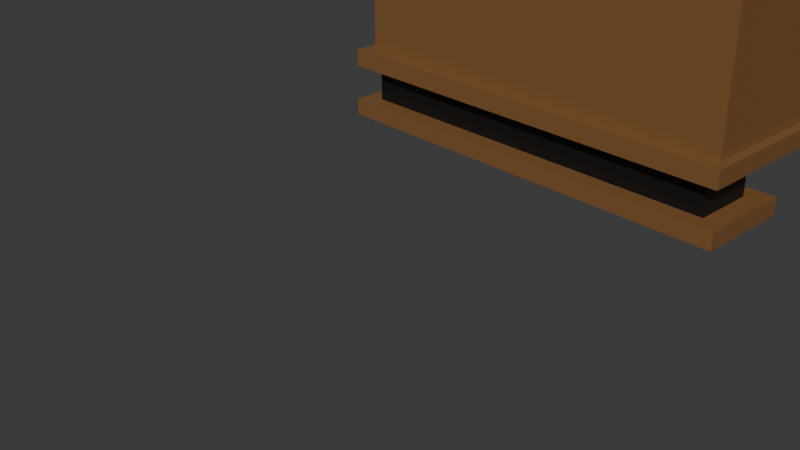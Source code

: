# Source: chest.blend  (saved by Blender 5.1.30; exported with 4.5.12 LTS)
import bpy
from mathutils import Matrix  # noqa: F401  (used for matrix-valued properties, if any)

bpy.ops.wm.read_factory_settings(use_empty=True)
scene = bpy.context.scene
scene.name = 'Scene'

# ---- collections
col_collection_2 = bpy.data.collections.new('Collection 2'); scene.collection.children.link(col_collection_2)
col_collection = bpy.data.collections.new('Collection'); scene.collection.children.link(col_collection)
col_collection_3 = bpy.data.collections.new('Collection 3'); scene.collection.children.link(col_collection_3)

# ---- materials (node trees are filled in below, after node groups)
mat_material_001 = bpy.data.materials.new('Material.001')
mat_material_002 = bpy.data.materials.new('Material.002')
mat_material = bpy.data.materials.new('Material')

# ---- material node trees
mat_material_001.use_nodes = True; mat_material_001.node_tree.nodes.clear()
_N = mat_material_001.node_tree.nodes; _L = mat_material_001.node_tree.links
n0 = _N.new('ShaderNodeBsdfPrincipled'); n0.name = 'Principled BSDF'; n0.location = (-200, 100)
n0.inputs[0].default_value = (0.005239, 0.005239, 0.005239, 1.0)
n1 = _N.new('ShaderNodeOutputMaterial'); n1.name = 'Material Output'; n1.location = (200, 100)
_L.new(n0.outputs[0], n1.inputs[0])
n1.is_active_output = True
mat_material_002.use_nodes = True; mat_material_002.node_tree.nodes.clear()
_N = mat_material_002.node_tree.nodes; _L = mat_material_002.node_tree.links
n0 = _N.new('ShaderNodeBsdfPrincipled'); n0.name = 'Principled BSDF'; n0.location = (-200, 100)
n0.inputs[0].default_value = (0.214, 0.1013, 0.03289, 1.0)
n1 = _N.new('ShaderNodeOutputMaterial'); n1.name = 'Material Output'; n1.location = (200, 100)
_L.new(n0.outputs[0], n1.inputs[0])
n1.is_active_output = True
mat_material.use_nodes = True; mat_material.node_tree.nodes.clear()
_N = mat_material.node_tree.nodes; _L = mat_material.node_tree.links
n0 = _N.new('ShaderNodeBsdfPrincipled'); n0.name = 'Principled BSDF'; n0.location = (-200, 100)
n0.inputs[0].default_value = (0.0613, 0.8, 0.0, 1.0)
n1 = _N.new('ShaderNodeOutputMaterial'); n1.name = 'Material Output'; n1.location = (200, 100)
_L.new(n0.outputs[0], n1.inputs[0])
n1.is_active_output = True

# ---- world
world_world = bpy.data.worlds.new('World'); scene.world = world_world
world_world.use_nodes = True; world_world.node_tree.nodes.clear()
_N = world_world.node_tree.nodes; _L = world_world.node_tree.links
n0 = _N.new('ShaderNodeOutputWorld'); n0.name = 'World Output'; n0.location = (200, 100)
n1 = _N.new('ShaderNodeBackground'); n1.name = 'Background'; n1.location = (-200, 100)
n1.inputs[0].default_value = (0.05088, 0.05088, 0.05088, 1.0)
_L.new(n1.outputs[0], n0.inputs[0])
n0.is_active_output = True
world_world.color = (0.05088, 0.05088, 0.05088)
world_world.sun_shadow_jitter_overblur = 0.0

# ---- cameras
cam_camera = bpy.data.cameras.new('Camera')
cam_camera.clip_end = 100.0
cam_camera.ortho_scale = 7.314

# ---- meshes
me_cube_001 = bpy.data.meshes.new('Cube.001')
me_cube_001.from_pydata([(-1.0, -1.0, -1.0), (-1.0, -1.0, 1.0), (-1.0, 1.0, -1.0), (-1.0, 1.0, 1.0), (1.0, -1.0, -1.0), (1.0, -1.0, 1.0), (1.0, 1.0, -1.0), (1.0, 1.0, 1.0)], [], [(0, 1, 3, 2), (2, 3, 7, 6), (6, 7, 5, 4), (4, 5, 1, 0), (2, 6, 4, 0), (7, 3, 1, 5)])
_uv = me_cube_001.uv_layers.new(name='UVMap')
_uv.uv.foreach_set('vector', [0.375, 0.0, 0.625, 0.0, 0.625, 0.25, 0.375, 0.25, 0.375, 0.25, 0.625, 0.25, 0.625, 0.5, 0.375, 0.5, 0.375, 0.5, 0.625, 0.5, 0.625, 0.75, 0.375, 0.75, 0.375, 0.75, 0.625, 0.75, 0.625, 1.0, 0.375, 1.0, 0.125, 0.5, 0.375, 0.5, 0.375, 0.75, 0.125, 0.75, 0.625, 0.5, 0.875, 0.5, 0.875, 0.75, 0.625, 0.75])
me_cube_001.materials.append(mat_material_001)
me_cube_001.update()
me_cube_002 = bpy.data.meshes.new('Cube.002')
me_cube_002.from_pydata([(-1.0, -1.0, -1.0), (-1.0, -1.0, 1.0), (-1.0, 1.0, -1.0), (-1.0, 1.0, 1.0), (1.0, -1.0, -1.0), (1.0, -1.0, 1.0), (1.0, 1.0, -1.0), (1.0, 1.0, 1.0)], [], [(0, 1, 3, 2), (2, 3, 7, 6), (6, 7, 5, 4), (4, 5, 1, 0), (2, 6, 4, 0), (7, 3, 1, 5)])
_uv = me_cube_002.uv_layers.new(name='UVMap')
_uv.uv.foreach_set('vector', [0.375, 0.0, 0.625, 0.0, 0.625, 0.25, 0.375, 0.25, 0.375, 0.25, 0.625, 0.25, 0.625, 0.5, 0.375, 0.5, 0.375, 0.5, 0.625, 0.5, 0.625, 0.75, 0.375, 0.75, 0.375, 0.75, 0.625, 0.75, 0.625, 1.0, 0.375, 1.0, 0.125, 0.5, 0.375, 0.5, 0.375, 0.75, 0.125, 0.75, 0.625, 0.5, 0.875, 0.5, 0.875, 0.75, 0.625, 0.75])
me_cube_002.materials.append(mat_material_001)
me_cube_002.update()
me_cube_003 = bpy.data.meshes.new('Cube.003')
me_cube_003.from_pydata([(-1.0, -1.0, -1.0), (-1.0, -1.0, 1.0), (-1.0, 1.0, -1.0), (-1.0, 1.0, 1.0), (1.0, -1.0, -1.0), (1.0, -1.0, 1.0), (1.0, 1.0, -1.0), (1.0, 1.0, 1.0)], [], [(0, 1, 3, 2), (2, 3, 7, 6), (6, 7, 5, 4), (4, 5, 1, 0), (2, 6, 4, 0), (7, 3, 1, 5)])
_uv = me_cube_003.uv_layers.new(name='UVMap')
_uv.uv.foreach_set('vector', [0.375, 0.0, 0.625, 0.0, 0.625, 0.25, 0.375, 0.25, 0.375, 0.25, 0.625, 0.25, 0.625, 0.5, 0.375, 0.5, 0.375, 0.5, 0.625, 0.5, 0.625, 0.75, 0.375, 0.75, 0.375, 0.75, 0.625, 0.75, 0.625, 1.0, 0.375, 1.0, 0.125, 0.5, 0.375, 0.5, 0.375, 0.75, 0.125, 0.75, 0.625, 0.5, 0.875, 0.5, 0.875, 0.75, 0.625, 0.75])
me_cube_003.materials.append(mat_material_002)
me_cube_003.update()
me_cube_004 = bpy.data.meshes.new('Cube.004')
me_cube_004.from_pydata([(-1.0, -1.0, -1.0), (-1.0, -1.0, 1.0), (-1.0, 1.0, -1.0), (-1.0, 1.0, 1.0), (1.0, -1.0, -1.0), (1.0, -1.0, 0.9767), (1.0, 1.0, -1.0), (1.0, 1.0, 1.0)], [], [(0, 1, 3, 2), (2, 3, 7, 6), (6, 7, 5, 4), (4, 5, 1, 0), (2, 6, 4, 0)])
_uv = me_cube_004.uv_layers.new(name='UVMap')
_uv.uv.foreach_set('vector', [0.375, 0.0, 0.625, 0.0, 0.625, 0.25, 0.375, 0.25, 0.375, 0.25, 0.625, 0.25, 0.625, 0.5, 0.375, 0.5, 0.375, 0.5, 0.625, 0.5, 0.625, 0.75, 0.375, 0.75, 0.375, 0.75, 0.625, 0.75, 0.625, 1.0, 0.375, 1.0, 0.125, 0.5, 0.375, 0.5, 0.375, 0.75, 0.125, 0.75])
me_cube_004.materials.append(mat_material_002)
me_cube_004.update()
me_cube = bpy.data.meshes.new('Cube')
me_cube.from_pydata([(-1.0, -1.0, -1.0), (-1.0, -1.0, 1.0), (-1.0, 1.0, -1.0), (-1.0, 1.0, 1.0), (1.0, -1.0, -1.0), (1.0, -1.0, 1.0), (1.0, 1.0, -1.0), (1.0, 1.0, 1.0)], [], [(0, 1, 3, 2), (2, 3, 7, 6), (6, 7, 5, 4), (4, 5, 1, 0), (2, 6, 4, 0), (7, 3, 1, 5)])
_uv = me_cube.uv_layers.new(name='UVMap')
_uv.uv.foreach_set('vector', [0.375, 0.0, 0.625, 0.0, 0.625, 0.25, 0.375, 0.25, 0.375, 0.25, 0.625, 0.25, 0.625, 0.5, 0.375, 0.5, 0.375, 0.5, 0.625, 0.5, 0.625, 0.75, 0.375, 0.75, 0.375, 0.75, 0.625, 0.75, 0.625, 1.0, 0.375, 1.0, 0.125, 0.5, 0.375, 0.5, 0.375, 0.75, 0.125, 0.75, 0.625, 0.5, 0.875, 0.5, 0.875, 0.75, 0.625, 0.75])
me_cube.materials.append(mat_material_002)
me_cube.update()
me_cube_005 = bpy.data.meshes.new('Cube.005')
me_cube_005.from_pydata([(-1.0, -1.0, -1.0), (-1.0, -1.0, 1.0), (-1.0, 1.0, -1.0), (-1.0, 1.0, 1.0), (1.0, -1.0, -1.0), (1.0, -1.0, 1.0), (1.0, 1.0, -1.0), (1.0, 1.0, 1.0)], [], [(0, 1, 3, 2), (2, 3, 7, 6), (6, 7, 5, 4), (4, 5, 1, 0), (2, 6, 4, 0), (7, 3, 1, 5)])
_uv = me_cube_005.uv_layers.new(name='UVMap')
_uv.uv.foreach_set('vector', [0.375, 0.0, 0.625, 0.0, 0.625, 0.25, 0.375, 0.25, 0.375, 0.25, 0.625, 0.25, 0.625, 0.5, 0.375, 0.5, 0.375, 0.5, 0.625, 0.5, 0.625, 0.75, 0.375, 0.75, 0.375, 0.75, 0.625, 0.75, 0.625, 1.0, 0.375, 1.0, 0.125, 0.5, 0.375, 0.5, 0.375, 0.75, 0.125, 0.75, 0.625, 0.5, 0.875, 0.5, 0.875, 0.75, 0.625, 0.75])
me_cube_005.materials.append(mat_material_001)
me_cube_005.update()
me_cube_006 = bpy.data.meshes.new('Cube.006')
me_cube_006.from_pydata([(-1.0, -1.0, -1.0), (-1.0, -1.0, 1.0), (-1.0, 1.0, -1.0), (-1.0, 1.0, 1.0), (1.0, -1.0, -1.0), (1.0, -1.0, 1.0), (1.0, 1.0, -1.0), (1.0, 1.0, 1.0)], [], [(0, 1, 3, 2), (2, 3, 7, 6), (6, 7, 5, 4), (4, 5, 1, 0), (2, 6, 4, 0), (7, 3, 1, 5)])
_uv = me_cube_006.uv_layers.new(name='UVMap')
_uv.uv.foreach_set('vector', [0.375, 0.0, 0.625, 0.0, 0.625, 0.25, 0.375, 0.25, 0.375, 0.25, 0.625, 0.25, 0.625, 0.5, 0.375, 0.5, 0.375, 0.5, 0.625, 0.5, 0.625, 0.75, 0.375, 0.75, 0.375, 0.75, 0.625, 0.75, 0.625, 1.0, 0.375, 1.0, 0.125, 0.5, 0.375, 0.5, 0.375, 0.75, 0.125, 0.75, 0.625, 0.5, 0.875, 0.5, 0.875, 0.75, 0.625, 0.75])
me_cube_006.materials.append(mat_material_001)
me_cube_006.update()
me_cube_007 = bpy.data.meshes.new('Cube.007')
me_cube_007.from_pydata([(-1.0, -1.0, -1.0), (-1.0, -1.0, 1.0), (-1.0, 1.0, -1.0), (-1.0, 1.0, 1.0), (1.0, -1.0, -1.0), (1.0, -1.0, 1.0), (1.0, 1.0, -1.0), (1.0, 1.0, 1.0)], [], [(0, 1, 3, 2), (2, 3, 7, 6), (6, 7, 5, 4), (4, 5, 1, 0), (2, 6, 4, 0), (7, 3, 1, 5)])
_uv = me_cube_007.uv_layers.new(name='UVMap')
_uv.uv.foreach_set('vector', [0.375, 0.0, 0.625, 0.0, 0.625, 0.25, 0.375, 0.25, 0.375, 0.25, 0.625, 0.25, 0.625, 0.5, 0.375, 0.5, 0.375, 0.5, 0.625, 0.5, 0.625, 0.75, 0.375, 0.75, 0.375, 0.75, 0.625, 0.75, 0.625, 1.0, 0.375, 1.0, 0.125, 0.5, 0.375, 0.5, 0.375, 0.75, 0.125, 0.75, 0.625, 0.5, 0.875, 0.5, 0.875, 0.75, 0.625, 0.75])
me_cube_007.materials.append(mat_material)
me_cube_007.update()

# ---- objects
ob_camera = bpy.data.objects.new('Camera', cam_camera)
ob_leg = bpy.data.objects.new('leg', me_cube_001)
ob_empty = bpy.data.objects.new('Empty', None)
ob_leg_2 = bpy.data.objects.new('leg 2', me_cube_002)
ob_bottom_slab_2 = bpy.data.objects.new('bottom slab 2', me_cube_003)
ob_bottom_slab = bpy.data.objects.new('bottom slab', me_cube_003)
ob_middle_slab = bpy.data.objects.new('middle slab', me_cube_003)
ob_cube = bpy.data.objects.new('Cube', me_cube_004)
ob_cube_001 = bpy.data.objects.new('Cube.001', me_cube)
ob_cube_002 = bpy.data.objects.new('Cube.002', me_cube_005)
ob_cube_003 = bpy.data.objects.new('Cube.003', me_cube_005)
ob_cube_004 = bpy.data.objects.new('Cube.004', me_cube_006)
ob_cube_005 = bpy.data.objects.new('Cube.005', me_cube_007)

# ---- transforms, parenting, visibility, modifiers, constraints
ob_camera.location = (7.359, -6.926, 4.958)
ob_camera.rotation_euler = (1.109, 0.0, 0.8149)
ob_camera.lock_rotations_4d = False
ob_camera.empty_display_type = 'ARROWS'
ob_camera.color = (0.0, 0.0, 0.0, 0.0)
ob_camera.display_type = 'WIRE'
ob_camera.lineart.crease_threshold = 0.0
ob_leg.location = (1.0, 1.0, 1.0)
ob_leg.rotation_euler = (0.0, 1.571, 0.0)
ob_leg.scale = (0.313, 0.313, 2.0)
ob_empty.location = (5.89, -5.129, 0.8088)
ob_empty.rotation_euler = (1.381, 4.632e-07, -2.378)
ob_empty.empty_display_type = 'IMAGE'
ob_empty.empty_display_size = 6.154
ob_empty.empty_image_offset = (-0.5188, -0.3875)
ob_leg_2.location = (1.0, 5.0, 1.0)
ob_leg_2.rotation_euler = (0.0, 1.571, 0.0)
ob_leg_2.scale = (0.3132, 0.313, 2.0)
ob_bottom_slab_2.location = (1.007, 1.019, 0.7543)
ob_bottom_slab_2.rotation_euler = (0.0, 0.0, 1.571)
ob_bottom_slab_2.scale = (0.5, 2.2, 0.09)
ob_bottom_slab.location = (0.9703, 4.954, 0.7216)
ob_bottom_slab.rotation_euler = (0.0, 0.0, 1.571)
ob_bottom_slab.scale = (0.5, 2.2, 0.09)
ob_middle_slab.location = (0.9703, 2.999, 1.286)
ob_middle_slab.rotation_euler = (0.0, 0.0, 1.571)
ob_middle_slab.scale = (2.45, 2.2, 0.09)
ob_cube.location = (0.9718, 3.014, 2.187)
ob_cube.scale = (2.1, 2.3, 1.0)
_m = ob_cube.modifiers.new('Solidify', 'SOLIDIFY')
_m.thickness = 0.28
ob_cube_001.location = (0.9351, 2.995, 5.564)
ob_cube_001.scale = (2.5, 2.5, 0.1)
_m = ob_cube_001.modifiers.new('Collision', 'COLLISION')
ob_cube_002.location = (0.8947, 1.28, 5.615)
ob_cube_002.scale = (2.0, 0.5, 0.5)
ob_cube_003.location = (0.8947, 4.809, 5.641)
ob_cube_003.scale = (2.0, 0.5, 0.5)
ob_cube_004.location = (-1.2, 3.034, 5.123)
ob_cube_004.scale = (0.3, 0.5, 0.3)
ob_cube_005.location = (-1.373, 3.023, 5.09)
ob_cube_005.scale = (0.3, 0.3, 0.2)

# ---- collection membership
col_collection.objects.link(ob_camera)
col_collection.objects.link(ob_leg)
col_collection.objects.link(ob_empty)
col_collection.objects.link(ob_leg_2)
col_collection.objects.link(ob_bottom_slab_2)
col_collection.objects.link(ob_bottom_slab)
col_collection.objects.link(ob_middle_slab)
col_collection.objects.link(ob_cube)
col_collection_3.objects.link(ob_cube_001)
col_collection_3.objects.link(ob_cube_002)
col_collection_3.objects.link(ob_cube_003)
col_collection_3.objects.link(ob_cube_004)
col_collection_3.objects.link(ob_cube_005)

# ---- scene / render settings (as saved in the file)
scene.camera = ob_camera
scene.frame_start = 1; scene.frame_end = 250; scene.frame_set(1)
scene.render.engine = 'BLENDER_EEVEE_NEXT'
scene.render.bake_bias = 0.0
scene.render.bake_samples = 0
scene.cycles.sampling_pattern = 'TABULATED_SOBOL'
scene.eevee.use_volume_custom_range = False
bpy.context.view_layer.update()

# ---- added for rendering (the .blend has no usable light): sun
light_auto_sun = bpy.data.lights.new('AutoSun', 'SUN')
light_auto_sun.energy = 3.0
light_auto_sun.angle = 0.0523599
ob_auto_sun = bpy.data.objects.new('AutoSun', light_auto_sun)
scene.collection.objects.link(ob_auto_sun)
ob_auto_sun.rotation_euler = (0.872665, 0.174533, 0.523599)
bpy.context.view_layer.update()
